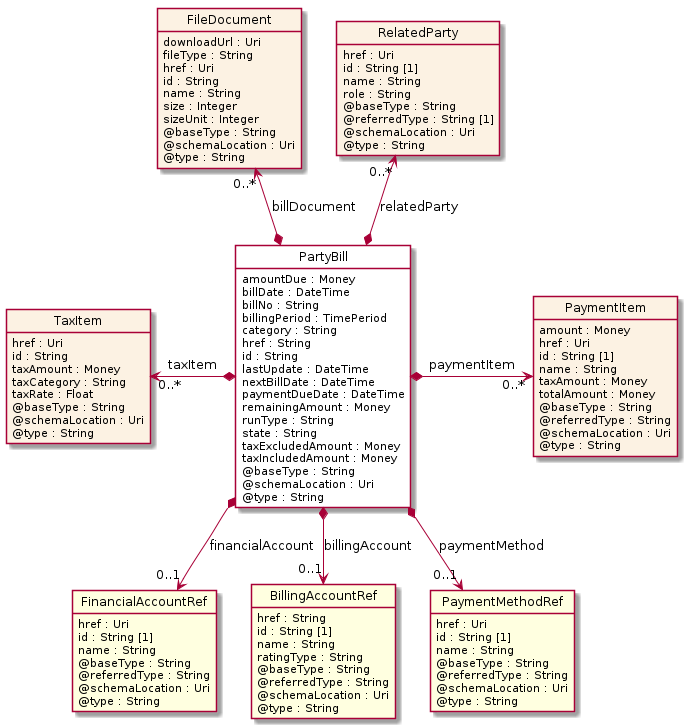

The diagram above was rendered by PlantUML. Its source (embedded in the PNG):
@startuml
hide circle
hide methods
hide stereotype
show <<Enumeration>> stereotype
skinparam class {
   BackgroundColor<<Enumeration>> #E6F5F7
   BackgroundColor<<Ref>> #FFFFE0
   BackgroundColor<<Pivot>> #FFFFFFF
   BackgroundColor<<SimpleType>> #E2F0DA
   BackgroundColor #FCF2E3
}

class PartyBill <<Pivot>> {
    amountDue : Money
    billDate : DateTime
    billNo : String
    billingPeriod : TimePeriod
    category : String
    href : String
    id : String
    lastUpdate : DateTime
    nextBillDate : DateTime
    paymentDueDate : DateTime
    remainingAmount : Money
    runType : String
    state : String
    taxExcludedAmount : Money
    taxIncludedAmount : Money
    @baseType : String
    @schemaLocation : Uri
    @type : String
}

class TaxItem  {
    href : Uri
    id : String
    taxAmount : Money
    taxCategory : String
    taxRate : Float
    @baseType : String
    @schemaLocation : Uri
    @type : String
}

class FinancialAccountRef  <<Ref>> {
    href : Uri
    id : String [1]
    name : String
    @baseType : String
    @referredType : String
    @schemaLocation : Uri
    @type : String
}

class BillingAccountRef  <<Ref>> {
    href : String
    id : String [1]
    name : String
    ratingType : String
    @baseType : String
    @referredType : String
    @schemaLocation : Uri
    @type : String
}

class PaymentItem  {
    amount : Money
    href : Uri
    id : String [1]
    name : String
    taxAmount : Money
    totalAmount : Money
    @baseType : String
    @referredType : String
    @schemaLocation : Uri
    @type : String
}

class FileDocument  {
    downloadUrl : Uri
    fileType : String
    href : Uri
    id : String
    name : String
    size : Integer
    sizeUnit : Integer
    @baseType : String
    @schemaLocation : Uri
    @type : String
}

class RelatedParty  {
    href : Uri
    id : String [1]
    name : String
    role : String
    @baseType : String
    @referredType : String [1]
    @schemaLocation : Uri
    @type : String
}

class PaymentMethodRef  <<Ref>> {
    href : Uri
    id : String [1]
    name : String
    @baseType : String
    @referredType : String
    @schemaLocation : Uri
    @type : String
}

TaxItem "0..*" <-left-* PartyBill : taxItem

PartyBill *-right-> "0..*" PaymentItem : paymentItem

FileDocument "0..*" <--* PartyBill : billDocument

RelatedParty "0..*" <--* PartyBill : relatedParty

PartyBill *-->  "0..1" BillingAccountRef : billingAccount

PartyBill *-->  "0..1" PaymentMethodRef : paymentMethod

PartyBill *-->  "0..1" FinancialAccountRef : financialAccount

@enduml